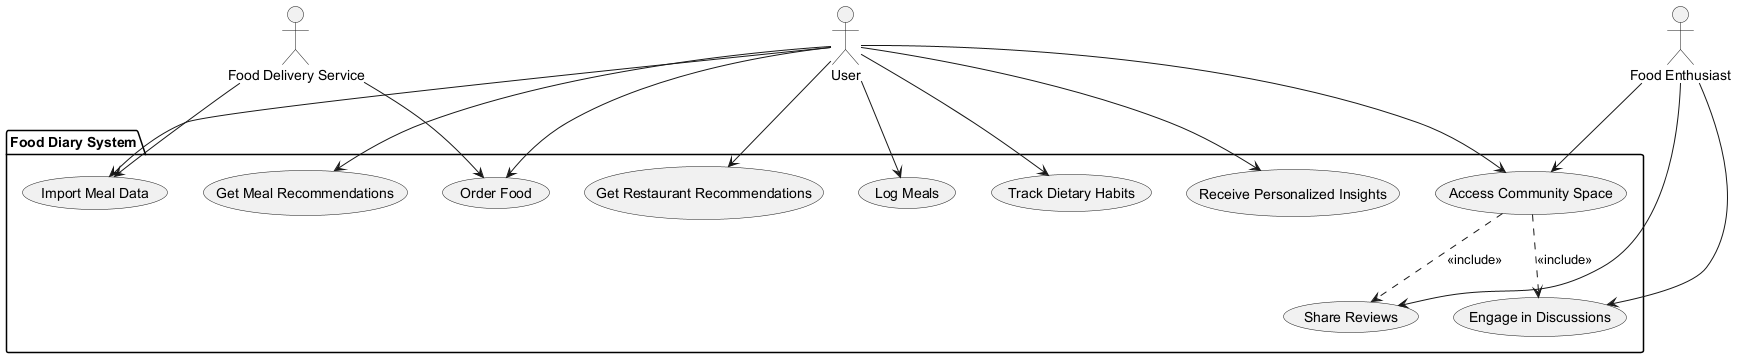

The diagram above was rendered by PlantUML. Its source (embedded in the PNG):
@startuml
' Define all actors first
actor "User" as User
actor "Food Delivery Service" as DeliveryService
actor "Food Enthusiast" as FoodEnthusiast

' Define system boundary using package
package "Food Diary System" {
  usecase "Log Meals" as UC_LogMeals
  usecase "Track Dietary Habits" as UC_TrackHabits
  usecase "Receive Personalized Insights" as UC_PersonalizedInsights
  usecase "Import Meal Data" as UC_ImportMeals
  usecase "Get Meal Recommendations" as UC_GetRecommendations
  usecase "Get Restaurant Recommendations" as UC_GetRestaurantRecs
  usecase "Order Food" as UC_OrderFood
  usecase "Access Community Space" as UC_Community
  usecase "Share Reviews" as UC_ShareReviews
  usecase "Engage in Discussions" as UC_Discussions
}

' Define relationships
User --> UC_LogMeals
User --> UC_TrackHabits
User --> UC_PersonalizedInsights
User --> UC_ImportMeals
User --> UC_GetRecommendations
User --> UC_GetRestaurantRecs
User --> UC_OrderFood
User --> UC_Community
FoodEnthusiast --> UC_Community
FoodEnthusiast --> UC_ShareReviews
FoodEnthusiast --> UC_Discussions
DeliveryService --> UC_ImportMeals
DeliveryService --> UC_OrderFood

' Include and extend relationships
UC_Community ..> UC_ShareReviews : <<include>>
UC_Community ..> UC_Discussions : <<include>>

@enduml